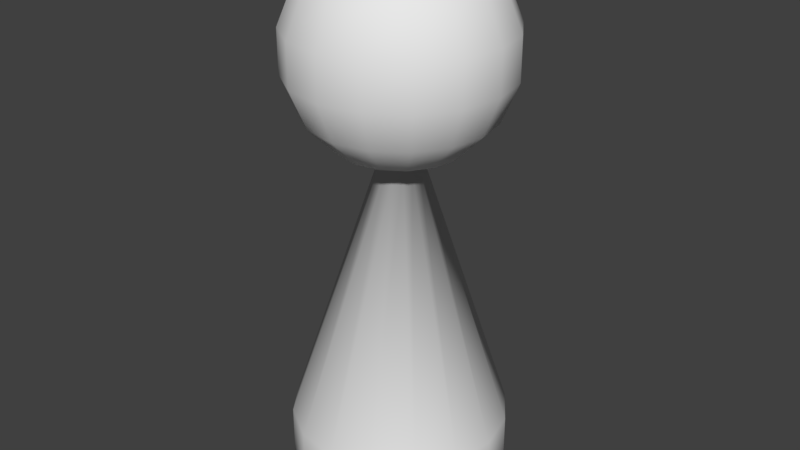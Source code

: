 # Source: figure.blend  (saved by Blender 2.79.0; exported with 4.5.12 LTS)
import bpy
from mathutils import Matrix  # noqa: F401  (used for matrix-valued properties, if any)

bpy.ops.wm.read_factory_settings(use_empty=True)
scene = bpy.context.scene
scene.name = 'Scene'

# ---- collections
col_collection_1 = bpy.data.collections.new('Collection 1'); scene.collection.children.link(col_collection_1)

# ---- materials (node trees are filled in below, after node groups)
mat_material = bpy.data.materials.new('Material')
mat_material.alpha_threshold = 0.0
mat_material.use_transparent_shadow = False
mat_material.roughness = 0.5
mat_material.line_color = (0.0, 0.0, 0.0, 1.0)

# ---- material node trees

# ---- world
world_world = bpy.data.worlds.new('World'); scene.world = world_world
world_world.color = (0.05088, 0.05088, 0.05088)
world_world.use_sun_shadow = False
world_world.sun_shadow_jitter_overblur = 0.0
world_world.cycles.sampling_method = 'MANUAL'

# ---- meshes
me_cube = bpy.data.meshes.new('Cube')
me_cube.from_pydata([(0.004435, 0.2614, 1.176), (0.004435, 0.7516, 1.086), (0.004435, 1.127, 0.9175), (0.004435, 1.33, 0.6979), (0.004435, 1.33, 0.4603), (0.004435, 0.7516, 0.07263), (0.0781, 0.2413, 1.176), (0.2142, 0.6941, 1.086), (0.3184, 1.041, 0.9175), (0.3748, 1.228, 0.6979), (0.3748, 1.228, 0.4603), (0.3184, 1.041, 0.2407), (0.2142, 0.6941, 0.07263), (0.0781, 0.2413, -0.01832), (0.1406, 0.1838, 1.176), (0.3921, 0.5303, 1.086), (0.5846, 0.7956, 0.9175), (0.6887, 0.9391, 0.6979), (0.6887, 0.9391, 0.4603), (0.5846, 0.7956, 0.2407), (0.3921, 0.5303, 0.07263), (0.1406, 0.1838, -0.01832), (0.1823, 0.0977, 1.176), (0.5109, 0.2853, 1.086), (0.7624, 0.4288, 0.9175), (0.8985, 0.5065, 0.6979), (0.8985, 0.5065, 0.4603), (0.7624, 0.4288, 0.2407), (0.5109, 0.2853, 0.07263), (0.1823, 0.0977, -0.01832), (0.1969, -0.00381, 1.176), (0.5526, -0.00381, 1.086), (0.8249, -0.00381, 0.9175), (0.9722, -0.00381, 0.6979), (0.9722, -0.00381, 0.4603), (0.8249, -0.00381, 0.2407), (0.5526, -0.00381, 0.07263), (0.1969, -0.00381, -0.01832), (0.1823, -0.1053, 1.176), (0.5109, -0.2929, 1.086), (0.7624, -0.4364, 0.9175), (0.8985, -0.5141, 0.6979), (0.8985, -0.5141, 0.4603), (0.7624, -0.4364, 0.2407), (0.5109, -0.2929, 0.07263), (0.1823, -0.1053, -0.01832), (0.1406, -0.1914, 1.176), (0.3921, -0.5379, 1.086), (0.5846, -0.8032, 0.9175), (0.6887, -0.9468, 0.6979), (0.6887, -0.9468, 0.4603), (0.5846, -0.8032, 0.2407), (0.3921, -0.5379, 0.07263), (0.1406, -0.1914, -0.01832), (0.004435, -0.00381, -0.03003), (0.0781, -0.2489, 1.176), (0.2142, -0.7017, 1.086), (0.3184, -1.048, 0.9175), (0.3748, -1.236, 0.6979), (0.3748, -1.236, 0.4603), (0.3184, -1.048, 0.2407), (0.2142, -0.7017, 0.07263), (0.0781, -0.2489, -0.01832), (0.004435, -0.2691, 1.176), (0.004435, -0.7592, 1.086), (0.004435, -1.134, 0.9175), (0.004435, -1.337, 0.6979), (0.004435, -1.337, 0.4603), (0.004435, -1.134, 0.2407), (0.004435, -0.7592, 0.07263), (0.004435, -0.2691, -0.01832), (-0.06923, -0.2489, 1.176), (-0.2053, -0.7017, 1.086), (-0.3095, -1.048, 0.9175), (-0.3659, -1.236, 0.6979), (-0.3659, -1.236, 0.4603), (-0.3095, -1.048, 0.2407), (-0.2053, -0.7017, 0.07263), (-0.06923, -0.2489, -0.01832), (0.004435, -0.00381, 1.188), (-0.1317, -0.1914, 1.176), (-0.3832, -0.5379, 1.086), (-0.5757, -0.8032, 0.9175), (-0.6799, -0.9468, 0.6979), (-0.6799, -0.9468, 0.4603), (-0.5757, -0.8032, 0.2407), (-0.3832, -0.5379, 0.07263), (-0.1317, -0.1914, -0.01832), (-0.1734, -0.1053, 1.176), (-0.502, -0.2929, 1.086), (-0.7535, -0.4364, 0.9175), (-0.8896, -0.5141, 0.6979), (-0.8896, -0.5141, 0.4603), (-0.7535, -0.4364, 0.2407), (-0.502, -0.2929, 0.07263), (-0.1734, -0.1053, -0.01832), (-0.1881, -0.00381, 1.176), (-0.5437, -0.00381, 1.086), (-0.816, -0.003809, 0.9175), (-0.9633, -0.003809, 0.6979), (-0.9633, -0.003809, 0.4603), (-0.816, -0.003809, 0.2407), (-0.5437, -0.00381, 0.07263), (-0.1881, -0.00381, -0.01832), (-0.1734, 0.0977, 1.176), (-0.502, 0.2853, 1.086), (-0.7535, 0.4288, 0.9175), (-0.8896, 0.5065, 0.6979), (-0.8896, 0.5065, 0.4603), (-0.7535, 0.4288, 0.2407), (-0.502, 0.2853, 0.07263), (-0.1734, 0.0977, -0.01832), (-0.1317, 0.1838, 1.176), (-0.3832, 0.5303, 1.086), (-0.5757, 0.7956, 0.9175), (-0.6799, 0.9391, 0.6979), (-0.6799, 0.9391, 0.4603), (-0.5757, 0.7956, 0.2407), (-0.3832, 0.5303, 0.07263), (-0.1317, 0.1838, -0.01832), (-0.06923, 0.2413, 1.176), (-0.2053, 0.6941, 1.086), (-0.3095, 1.041, 0.9175), (-0.3659, 1.228, 0.6979), (-0.3659, 1.228, 0.4603), (-0.3095, 1.041, 0.2407), (-0.2053, 0.6941, 0.07263), (-0.06923, 0.2413, -0.01832), (0.004436, 1.127, 0.2407), (0.004435, 0.2614, -0.01832), (-0.4096, 1.224, -1.52), (-0.7217, 0.9132, -1.52), (-0.9239, 0.4617, -1.52), (-0.9854, -0.06199, -1.52), (-0.8967, -0.5782, -1.52), (-0.6714, -1.008, -1.52), (-0.3437, -1.287, -1.52), (0.03634, -1.372, -1.52), (0.411, -1.249, -1.52), (0.7232, -0.939, -1.52), (0.9253, -0.4875, -1.52), (0.9868, 0.0362, -1.52), (0.8981, 0.5524, -1.52), (0.6728, 0.9826, -1.52), (0.3451, 1.261, -1.52), (-0.4096, 1.224, -1.964), (-0.03492, 1.346, -1.52), (-0.03492, 1.346, -1.964), (-0.7217, 0.9132, -1.964), (-0.9239, 0.4617, -1.964), (-0.9854, -0.06199, -1.964), (-0.8967, -0.5782, -1.964), (-0.6714, -1.008, -1.964), (-0.3437, -1.287, -1.964), (0.03634, -1.372, -1.964), (0.411, -1.249, -1.964), (0.7232, -0.939, -1.964), (0.9253, -0.4875, -1.964), (0.9868, 0.0362, -1.964), (0.8981, 0.5524, -1.964), (0.6728, 0.9826, -1.964), (0.3451, 1.261, -1.964)], [], [(25, 17, 16, 24), (17, 9, 8, 16), (121, 1, 2, 122), (8, 2, 1, 7), (12, 5, 128, 11), (21, 13, 12, 20), (9, 3, 2, 8), (5, 12, 13, 129), (24, 16, 15, 23), (10, 4, 3, 9), (7, 1, 0, 6), (23, 15, 14, 22), (18, 10, 9, 17), (19, 11, 10, 18), (79, 6, 0), (15, 7, 6, 14), (16, 8, 7, 15), (79, 14, 6), (11, 128, 4, 10), (121, 120, 0, 1), (123, 3, 4, 124), (27, 19, 18, 26), (34, 26, 25, 33), (28, 20, 19, 27), (32, 24, 23, 31), (31, 23, 22, 30), (29, 21, 20, 28), (54, 13, 21), (33, 25, 24, 32), (79, 22, 14), (35, 27, 26, 34), (42, 34, 33, 41), (36, 28, 27, 35), (54, 21, 29), (40, 32, 31, 39), (39, 31, 30, 38), (37, 29, 28, 36), (41, 33, 32, 40), (79, 30, 22), (50, 42, 41, 49), (43, 35, 34, 42), (54, 29, 37), (48, 40, 39, 47), (47, 39, 38, 46), (45, 37, 36, 44), (49, 41, 40, 48), (44, 36, 35, 43), (79, 38, 30), (59, 50, 49, 58), (51, 43, 42, 50), (54, 37, 45), (57, 48, 47, 56), (53, 45, 44, 52), (58, 49, 48, 57), (52, 44, 43, 51), (56, 47, 46, 55), (79, 46, 38), (67, 59, 58, 66), (61, 52, 51, 60), (60, 51, 50, 59), (65, 57, 56, 64), (62, 53, 52, 61), (66, 58, 57, 65), (64, 56, 55, 63), (79, 55, 46), (54, 45, 53), (75, 67, 66, 74), (69, 61, 60, 68), (68, 60, 59, 67), (73, 65, 64, 72), (72, 64, 63, 71), (74, 66, 65, 73), (79, 63, 55), (70, 62, 61, 69), (54, 53, 62), (77, 69, 68, 76), (76, 68, 67, 75), (84, 75, 74, 83), (82, 73, 72, 81), (81, 72, 71, 80), (79, 71, 63), (78, 70, 69, 77), (83, 74, 73, 82), (54, 62, 70), (86, 77, 76, 85), (85, 76, 75, 84), (92, 84, 83, 91), (90, 82, 81, 89), (87, 78, 77, 86), (79, 80, 71), (91, 83, 82, 90), (54, 70, 78), (89, 81, 80, 88), (94, 86, 85, 93), (93, 85, 84, 92), (100, 92, 91, 99), (95, 87, 86, 94), (99, 91, 90, 98), (79, 88, 80), (54, 78, 87), (97, 89, 88, 96), (98, 90, 89, 97), (102, 94, 93, 101), (101, 93, 92, 100), (108, 100, 99, 107), (107, 99, 98, 106), (54, 87, 95), (79, 96, 88), (106, 98, 97, 105), (105, 97, 96, 104), (103, 95, 94, 102), (109, 101, 100, 108), (116, 108, 107, 115), (110, 102, 101, 109), (79, 104, 96), (54, 95, 103), (114, 106, 105, 113), (113, 105, 104, 112), (111, 103, 102, 110), (115, 107, 106, 114), (124, 116, 115, 123), (118, 110, 109, 117), (79, 112, 104), (54, 103, 111), (122, 114, 113, 121), (121, 113, 112, 120), (119, 111, 110, 118), (123, 115, 114, 122), (117, 109, 108, 116), (54, 127, 129), (126, 118, 117, 125), (79, 120, 112), (127, 119, 118, 126), (54, 111, 119), (125, 117, 116, 124), (128, 125, 124, 4), (5, 126, 125, 128), (129, 127, 126, 5), (54, 119, 127), (79, 0, 120), (26, 18, 17, 25), (20, 12, 11, 19), (122, 2, 3, 123), (54, 129, 13), (138, 139, 53, 62), (139, 140, 45, 53), (140, 141, 37, 45), (141, 142, 29, 37), (142, 143, 21, 29), (143, 144, 13, 21), (144, 146, 129, 13), (146, 130, 127, 129), (130, 131, 119, 127), (131, 132, 111, 119), (132, 133, 103, 111), (133, 134, 95, 103), (134, 135, 87, 95), (135, 136, 78, 87), (136, 137, 70, 78), (137, 138, 62, 70), (140, 139, 156, 157), (147, 161, 160, 159, 158, 157, 156, 155, 154, 153, 152, 151, 150, 149, 148, 145), (144, 143, 160, 161), (133, 132, 149, 150), (137, 136, 153, 154), (141, 140, 157, 158), (134, 133, 150, 151), (130, 146, 147, 145), (138, 137, 154, 155), (142, 141, 158, 159), (131, 130, 145, 148), (146, 144, 161, 147), (135, 134, 151, 152), (139, 138, 155, 156), (143, 142, 159, 160), (132, 131, 148, 149), (136, 135, 152, 153)])
me_cube.polygons.foreach_set('use_smooth', [True] * 177)
_uv = me_cube.uv_layers.new(name='UVMap')
_uv.uv.foreach_set('vector', [0.9051, 0.497, 0.9079, 0.4279, 0.9454, 0.4473, 0.9429, 0.5059, 0.9079, 0.4279, 0.9132, 0.3783, 0.9498, 0.4053, 0.9454, 0.4473, 0.7221, 0.4688, 0.6874, 0.4647, 0.6785, 0.4086, 0.7304, 0.4147, 0.6306, 0.4283, 0.6785, 0.4086, 0.6874, 0.4647, 0.6554, 0.4779, 0.4608, 0.469, 0.4261, 0.4649, 0.4175, 0.4087, 0.4694, 0.4148, 0.4608, 0.5471, 0.4496, 0.5398, 0.4608, 0.469, 0.4929, 0.4897, 0.6169, 0.4015, 0.6735, 0.3783, 0.6785, 0.4086, 0.6306, 0.4283, 0.4261, 0.4649, 0.4608, 0.469, 0.4496, 0.5398, 0.4374, 0.5384, 0.574, 0.5296, 0.5938, 0.4708, 0.6309, 0.5063, 0.6176, 0.5456, 0.1859, 0.7148, 0.1859, 0.7647, 0.1477, 0.7647, 0.1477, 0.7148, 0.6554, 0.4779, 0.6874, 0.4647, 0.6989, 0.5381, 0.6876, 0.5428, 0.6176, 0.5456, 0.6309, 0.5063, 0.679, 0.5527, 0.6743, 0.5665, 0.87, 0.428, 0.8753, 0.3783, 0.9132, 0.3783, 0.9079, 0.4279, 0.5174, 0.4458, 0.4694, 0.4148, 0.4741, 0.3855, 0.5307, 0.422, 0.705, 0.5779, 0.6876, 0.5428, 0.6989, 0.5381, 0.6309, 0.5063, 0.6554, 0.4779, 0.6876, 0.5428, 0.679, 0.5527, 0.5938, 0.4708, 0.6306, 0.4283, 0.6554, 0.4779, 0.6309, 0.5063, 0.705, 0.5779, 0.679, 0.5527, 0.6876, 0.5428, 0.4694, 0.4148, 0.4175, 0.4087, 0.4129, 0.3783, 0.4741, 0.3855, 0.7221, 0.4688, 0.711, 0.5396, 0.6989, 0.5381, 0.6874, 0.4647, 0.1477, 0.8229, 0.1477, 0.7647, 0.1859, 0.7647, 0.1859, 0.8229, 0.835, 0.5061, 0.8374, 0.4475, 0.87, 0.428, 0.8672, 0.4971, 0.8672, 0.5752, 0.8672, 0.4971, 0.9051, 0.497, 0.9051, 0.5751, 0.5174, 0.5239, 0.4929, 0.4897, 0.5174, 0.4458, 0.5541, 0.4969, 0.574, 0.5958, 0.574, 0.5296, 0.6176, 0.5456, 0.6176, 0.5898, 0.6176, 0.5898, 0.6176, 0.5456, 0.6743, 0.5665, 0.6743, 0.5821, 0.4694, 0.5591, 0.4608, 0.5471, 0.4929, 0.4897, 0.5174, 0.5239, 0.4435, 0.5781, 0.4496, 0.5398, 0.4608, 0.5471, 0.9051, 0.5751, 0.9051, 0.497, 0.9429, 0.5059, 0.9429, 0.5721, 0.705, 0.5779, 0.6743, 0.5665, 0.679, 0.5527, 0.835, 0.5723, 0.835, 0.5061, 0.8672, 0.4971, 0.8672, 0.5752, 0.87, 0.6503, 0.8672, 0.5752, 0.9051, 0.5751, 0.9079, 0.6503, 0.5307, 0.5663, 0.5174, 0.5239, 0.5541, 0.4969, 0.574, 0.5604, 0.4435, 0.5781, 0.4608, 0.5471, 0.4694, 0.5591, 0.5938, 0.6593, 0.574, 0.5958, 0.6176, 0.5898, 0.6309, 0.6322, 0.6309, 0.6322, 0.6176, 0.5898, 0.6743, 0.5821, 0.679, 0.597, 0.4741, 0.574, 0.4694, 0.5591, 0.5174, 0.5239, 0.5307, 0.5663, 0.9079, 0.6503, 0.9051, 0.5751, 0.9429, 0.5721, 0.9454, 0.6358, 0.705, 0.5779, 0.6743, 0.5821, 0.6743, 0.5665, 0.8753, 0.7111, 0.87, 0.6503, 0.9079, 0.6503, 0.9132, 0.711, 0.8374, 0.636, 0.835, 0.5723, 0.8672, 0.5752, 0.87, 0.6503, 0.4435, 0.5781, 0.4694, 0.5591, 0.4741, 0.574, 0.6306, 0.7104, 0.5938, 0.6593, 0.6309, 0.6322, 0.6554, 0.6664, 0.6554, 0.6664, 0.6309, 0.6322, 0.679, 0.597, 0.6876, 0.609, 0.4741, 0.5895, 0.4741, 0.574, 0.5307, 0.5663, 0.5307, 0.6105, 0.9132, 0.711, 0.9079, 0.6503, 0.9454, 0.6358, 0.9498, 0.6874, 0.5307, 0.6105, 0.5307, 0.5663, 0.574, 0.5604, 0.574, 0.6266, 0.705, 0.5779, 0.679, 0.597, 0.6743, 0.5821, 0.8821, 0.7483, 0.8753, 0.7111, 0.9132, 0.711, 0.92, 0.7482, 0.8418, 0.6875, 0.8374, 0.636, 0.87, 0.6503, 0.8753, 0.7111, 0.4435, 0.5781, 0.4741, 0.574, 0.4741, 0.5895, 0.6785, 0.7414, 0.6306, 0.7104, 0.6554, 0.6664, 0.6874, 0.6871, 0.4694, 0.6033, 0.4741, 0.5895, 0.5307, 0.6105, 0.5174, 0.6498, 0.6735, 0.7708, 0.6169, 0.7343, 0.6306, 0.7104, 0.6785, 0.7414, 0.5174, 0.6498, 0.5307, 0.6105, 0.574, 0.6266, 0.5541, 0.6854, 0.6874, 0.6871, 0.6554, 0.6664, 0.6876, 0.609, 0.6989, 0.6162, 0.705, 0.5779, 0.6876, 0.609, 0.679, 0.597, 0.9085, 0.8625, 0.9085, 0.9137, 0.8703, 0.9137, 0.8703, 0.8625, 0.4929, 0.6782, 0.5174, 0.6498, 0.5541, 0.6854, 0.5174, 0.7279, 0.5174, 0.7279, 0.5541, 0.6854, 0.574, 0.7047, 0.5307, 0.7548, 0.7304, 0.7475, 0.6785, 0.7414, 0.6874, 0.6871, 0.7221, 0.6912, 0.4608, 0.6133, 0.4694, 0.6033, 0.5174, 0.6498, 0.4929, 0.6782, 0.7347, 0.778, 0.6735, 0.7708, 0.6785, 0.7414, 0.7304, 0.7475, 0.7221, 0.6912, 0.6874, 0.6871, 0.6989, 0.6162, 0.711, 0.6177, 0.705, 0.5779, 0.6989, 0.6162, 0.6876, 0.609, 0.4435, 0.5781, 0.4741, 0.5895, 0.4694, 0.6033, 0.9085, 0.8044, 0.9085, 0.8625, 0.8703, 0.8625, 0.8703, 0.8044, 0.4608, 0.6914, 0.4929, 0.6782, 0.5174, 0.7279, 0.4694, 0.7476, 0.4694, 0.7476, 0.5174, 0.7279, 0.5307, 0.7548, 0.4741, 0.778, 0.7784, 0.7278, 0.7304, 0.7475, 0.7221, 0.6912, 0.7542, 0.678, 0.7542, 0.678, 0.7221, 0.6912, 0.711, 0.6177, 0.7223, 0.613, 0.8703, 0.8044, 0.8703, 0.8625, 0.835, 0.8556, 0.835, 0.8064, 0.705, 0.5779, 0.711, 0.6177, 0.6989, 0.6162, 0.4496, 0.6179, 0.4608, 0.6133, 0.4929, 0.6782, 0.4608, 0.6914, 0.4435, 0.5781, 0.4694, 0.6033, 0.4608, 0.6133, 0.4261, 0.6873, 0.4608, 0.6914, 0.4694, 0.7476, 0.4175, 0.7415, 0.9437, 0.8064, 0.9437, 0.8556, 0.9085, 0.8625, 0.9085, 0.8044, 0.9085, 0.7483, 0.9085, 0.8044, 0.8703, 0.8044, 0.8703, 0.7483, 0.8151, 0.6853, 0.7784, 0.7278, 0.7542, 0.678, 0.7787, 0.6496, 0.7787, 0.6496, 0.7542, 0.678, 0.7223, 0.613, 0.7309, 0.6031, 0.705, 0.5779, 0.7223, 0.613, 0.711, 0.6177, 0.4374, 0.6165, 0.4496, 0.6179, 0.4608, 0.6914, 0.4261, 0.6873, 0.8703, 0.7483, 0.8703, 0.8044, 0.835, 0.8064, 0.835, 0.7587, 0.4435, 0.5781, 0.4608, 0.6133, 0.4496, 0.6179, 0.3941, 0.6666, 0.4261, 0.6873, 0.4175, 0.7415, 0.3695, 0.7105, 0.9437, 0.7587, 0.9437, 0.8064, 0.9085, 0.8044, 0.9085, 0.7483, 0.03377, 0.7823, 0.03748, 0.7148, 0.07545, 0.7151, 0.07174, 0.7826, 0.835, 0.6265, 0.8151, 0.6853, 0.7787, 0.6496, 0.792, 0.6103, 0.4261, 0.6092, 0.4374, 0.6165, 0.4261, 0.6873, 0.3941, 0.6666, 0.705, 0.5779, 0.7309, 0.6031, 0.7223, 0.613, 0.07174, 0.7826, 0.07545, 0.7151, 0.1124, 0.7359, 0.1092, 0.7932, 0.4435, 0.5781, 0.4496, 0.6179, 0.4374, 0.6165, 0.792, 0.6103, 0.7787, 0.6496, 0.7309, 0.6031, 0.7356, 0.5893, 0.3695, 0.6324, 0.3941, 0.6666, 0.3695, 0.7105, 0.3328, 0.6594, 0.001105, 0.7924, 0.004252, 0.7351, 0.03748, 0.7148, 0.03377, 0.7823, 0.03247, 0.8602, 0.03377, 0.7823, 0.07174, 0.7826, 0.07043, 0.8605, 0.4175, 0.5972, 0.4261, 0.6092, 0.3941, 0.6666, 0.3695, 0.6324, 0.07043, 0.8605, 0.07174, 0.7826, 0.1092, 0.7932, 0.1081, 0.8592, 0.705, 0.5779, 0.7356, 0.5893, 0.7309, 0.6031, 0.4435, 0.5781, 0.4374, 0.6165, 0.4261, 0.6092, 0.792, 0.5661, 0.792, 0.6103, 0.7356, 0.5893, 0.7356, 0.5737, 0.835, 0.5603, 0.835, 0.6265, 0.792, 0.6103, 0.792, 0.5661, 0.3563, 0.59, 0.3695, 0.6324, 0.3328, 0.6594, 0.313, 0.5959, 0.0, 0.8584, 0.001105, 0.7924, 0.03377, 0.7823, 0.03247, 0.8602, 0.03377, 0.9365, 0.03247, 0.8602, 0.07043, 0.8605, 0.07174, 0.9368, 0.07174, 0.9368, 0.07043, 0.8605, 0.1081, 0.8592, 0.1092, 0.9239, 0.4435, 0.5781, 0.4261, 0.6092, 0.4175, 0.5972, 0.705, 0.5779, 0.7356, 0.5737, 0.7356, 0.5893, 0.8151, 0.4968, 0.835, 0.5603, 0.792, 0.5661, 0.7787, 0.5237, 0.7787, 0.5237, 0.792, 0.5661, 0.7356, 0.5737, 0.7309, 0.5588, 0.4129, 0.5823, 0.4175, 0.5972, 0.3695, 0.6324, 0.3563, 0.59, 0.001105, 0.9231, 0.0, 0.8584, 0.03247, 0.8602, 0.03377, 0.9365, 0.03748, 0.9997, 0.03377, 0.9365, 0.07174, 0.9368, 0.07545, 1.0, 0.3563, 0.5458, 0.3563, 0.59, 0.313, 0.5959, 0.313, 0.5297, 0.705, 0.5779, 0.7309, 0.5588, 0.7356, 0.5737, 0.4435, 0.5781, 0.4175, 0.5972, 0.4129, 0.5823, 0.7784, 0.4457, 0.8151, 0.4968, 0.7787, 0.5237, 0.7542, 0.4895, 0.7542, 0.4895, 0.7787, 0.5237, 0.7309, 0.5588, 0.7223, 0.5468, 0.4129, 0.5668, 0.4129, 0.5823, 0.3563, 0.59, 0.3563, 0.5458, 0.07545, 1.0, 0.07174, 0.9368, 0.1092, 0.9239, 0.1124, 0.9775, 0.1859, 0.8229, 0.1859, 0.8804, 0.1477, 0.8804, 0.1477, 0.8229, 0.3695, 0.5065, 0.3563, 0.5458, 0.313, 0.5297, 0.3328, 0.4709, 0.705, 0.5779, 0.7223, 0.5468, 0.7309, 0.5588, 0.4435, 0.5781, 0.4129, 0.5823, 0.4129, 0.5668, 0.7304, 0.4147, 0.7784, 0.4457, 0.7542, 0.4895, 0.7221, 0.4688, 0.7221, 0.4688, 0.7542, 0.4895, 0.7223, 0.5468, 0.711, 0.5396, 0.4175, 0.553, 0.4129, 0.5668, 0.3563, 0.5458, 0.3695, 0.5065, 0.1477, 0.8229, 0.1477, 0.8804, 0.1124, 0.871, 0.1124, 0.8222, 0.004252, 0.9767, 0.001105, 0.9231, 0.03377, 0.9365, 0.03748, 0.9997, 0.4435, 0.5781, 0.4261, 0.543, 0.4374, 0.5384, 0.3941, 0.4781, 0.3695, 0.5065, 0.3328, 0.4709, 0.3695, 0.4284, 0.705, 0.5779, 0.711, 0.5396, 0.7223, 0.5468, 0.4261, 0.543, 0.4175, 0.553, 0.3695, 0.5065, 0.3941, 0.4781, 0.4435, 0.5781, 0.4129, 0.5668, 0.4175, 0.553, 0.2211, 0.8222, 0.2211, 0.871, 0.1859, 0.8804, 0.1859, 0.8229, 0.2211, 0.7729, 0.2211, 0.8222, 0.1859, 0.8229, 0.1859, 0.7647, 0.4261, 0.4649, 0.3941, 0.4781, 0.3695, 0.4284, 0.4175, 0.4087, 0.4374, 0.5384, 0.4261, 0.543, 0.3941, 0.4781, 0.4261, 0.4649, 0.4435, 0.5781, 0.4175, 0.553, 0.4261, 0.543, 0.705, 0.5779, 0.6989, 0.5381, 0.711, 0.5396, 0.8672, 0.4971, 0.87, 0.428, 0.9079, 0.4279, 0.9051, 0.497, 0.4929, 0.4897, 0.4608, 0.469, 0.4694, 0.4148, 0.5174, 0.4458, 0.1124, 0.8222, 0.1124, 0.7729, 0.1477, 0.7647, 0.1477, 0.8229, 0.4435, 0.5781, 0.4374, 0.5384, 0.4496, 0.5398, 0.5564, 0.0, 0.5632, 0.04041, 0.3143, 0.1642, 0.313, 0.1568, 0.5632, 0.04041, 0.5683, 0.1042, 0.3153, 0.1763, 0.3143, 0.1642, 0.5683, 0.1042, 0.5708, 0.1816, 0.3159, 0.1913, 0.3153, 0.1763, 0.5708, 0.1816, 0.5704, 0.2609, 0.3159, 0.2068, 0.3159, 0.1913, 0.5704, 0.2609, 0.5672, 0.3299, 0.3153, 0.2206, 0.3159, 0.2068, 0.5672, 0.3299, 0.5616, 0.3783, 0.3142, 0.2304, 0.3153, 0.2206, 0.8218, 0.2274, 0.7666, 0.2274, 0.7259, 1.354e-08, 0.7365, 2.257e-08, 0.7666, 0.2274, 0.7033, 0.2274, 0.7137, 2.257e-08, 0.7259, 1.354e-08, 0.7033, 0.2274, 0.6416, 0.2274, 0.7015, 0.0, 0.7137, 2.257e-08, 0.0, 0.4798, 0.07014, 0.4759, 0.1369, 0.714, 0.1235, 0.7148, 0.07014, 0.4759, 0.1534, 0.4743, 0.153, 0.7136, 0.1369, 0.714, 0.1534, 0.4743, 0.2372, 0.4752, 0.1694, 0.7138, 0.153, 0.7136, 0.2372, 0.4752, 0.3087, 0.4784, 0.1837, 0.7144, 0.1694, 0.7138, 1.0, 0.2274, 0.9386, 0.2274, 0.9331, 3.385e-08, 0.9449, 5.868e-08, 0.9386, 0.2274, 0.8761, 0.2274, 0.9208, 9.027e-09, 0.9331, 3.385e-08, 0.8761, 0.2274, 0.8218, 0.2274, 0.91, 0.0, 0.9208, 9.027e-09, 0.5683, 0.1042, 0.5632, 0.04041, 0.634, 0.04041, 0.6391, 0.1042, 0.1876, 0.4075, 0.1254, 0.4015, 0.06784, 0.3654, 0.02382, 0.3046, 0.0, 0.2285, 0.0, 0.1487, 0.02382, 0.0772, 0.06784, 0.02499, 0.1254, 0.0, 0.1876, 0.006027, 0.2451, 0.04216, 0.2891, 0.1029, 0.313, 0.179, 0.313, 0.2588, 0.2891, 0.3303, 0.2451, 0.3825, 0.5616, 0.3783, 0.5672, 0.3299, 0.638, 0.3299, 0.6323, 0.3783, 0.1534, 0.4743, 0.07014, 0.4759, 0.07014, 0.4091, 0.1534, 0.4075, 0.8761, 0.2274, 0.9386, 0.2274, 0.9386, 0.2946, 0.8761, 0.2946, 0.5708, 0.1816, 0.5683, 0.1042, 0.6391, 0.1042, 0.6416, 0.1816, 0.2372, 0.4752, 0.1534, 0.4743, 0.1534, 0.4075, 0.2372, 0.4084, 0.7033, 0.2274, 0.7666, 0.2274, 0.7666, 0.2946, 0.7033, 0.2946, 0.8218, 0.2274, 0.8761, 0.2274, 0.8761, 0.2946, 0.8218, 0.2946, 0.5704, 0.2609, 0.5708, 0.1816, 0.6416, 0.1816, 0.6412, 0.2609, 0.6416, 0.2274, 0.7033, 0.2274, 0.7033, 0.2946, 0.6416, 0.2946, 0.7666, 0.2274, 0.8218, 0.2274, 0.8218, 0.2946, 0.7666, 0.2946, 0.3087, 0.4784, 0.2372, 0.4752, 0.2372, 0.4084, 0.3087, 0.4116, 0.5632, 0.04041, 0.5564, 0.0, 0.6272, 0.0, 0.634, 0.04041, 0.5672, 0.3299, 0.5704, 0.2609, 0.6412, 0.2609, 0.638, 0.3299, 0.07014, 0.4759, 0.0, 0.4798, 1.916e-08, 0.413, 0.07014, 0.4091, 0.9386, 0.2274, 1.0, 0.2274, 1.0, 0.2946, 0.9386, 0.2946])
me_cube.materials.append(mat_material)
me_cube.use_remesh_preserve_volume = False
me_cube.use_remesh_preserve_attributes = False
me_cube.use_mirror_vertex_groups = False
me_cube.update()

# ---- objects
ob_cube = bpy.data.objects.new('Cube', me_cube)

# ---- transforms, parenting, visibility, modifiers, constraints
ob_cube.location = (0.02054, 0.0, 3.0)
ob_cube.scale = (1.013, 0.7355, 1.642)
ob_cube.lock_rotations_4d = False
ob_cube.empty_display_type = 'ARROWS'
ob_cube.lineart.crease_threshold = 0.0

# ---- collection membership
col_collection_1.objects.link(ob_cube)

# ---- scene / render settings (as saved in the file)
scene.frame_start = 1; scene.frame_end = 250; scene.frame_set(113)
scene.render.engine = 'BLENDER_EEVEE_NEXT'
scene.render.resolution_percentage = 50
scene.render.dither_intensity = 0.0
scene.cycles.use_denoising = False
scene.cycles.samples = 128
scene.cycles.sampling_pattern = 'TABULATED_SOBOL'
scene.cycles.use_adaptive_sampling = False
scene.cycles.use_light_tree = False
scene.cycles.blur_glossy = 0.0
scene.cycles.sample_clamp_indirect = 0.0
scene.view_settings.view_transform = 'Standard'
bpy.context.view_layer.update()

# ---- added for rendering (the .blend has no active camera and no usable light): camera, sun
cam_auto = bpy.data.cameras.new('AutoCamera')
cam_auto.lens = 50.0
cam_auto.sensor_width = 36.0
cam_auto.clip_end = 1000.0
ob_auto_camera = bpy.data.objects.new('AutoCamera', cam_auto)
scene.collection.objects.link(ob_auto_camera)
ob_auto_camera.location = (5.47656, -6.55584, 6.72769)
ob_auto_camera.rotation_euler = (1.09748, -7.21219e-08, 0.694738)
scene.camera = ob_auto_camera
light_auto_sun = bpy.data.lights.new('AutoSun', 'SUN')
light_auto_sun.energy = 3.0
light_auto_sun.angle = 0.0523599
ob_auto_sun = bpy.data.objects.new('AutoSun', light_auto_sun)
scene.collection.objects.link(ob_auto_sun)
ob_auto_sun.rotation_euler = (0.872665, 0.174533, 0.523599)
bpy.context.view_layer.update()
